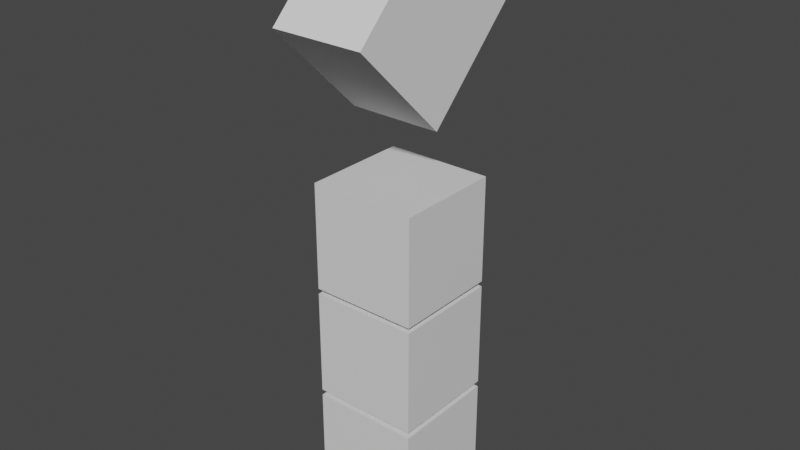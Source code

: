 # Source: SniperTotem.blend  (saved by Blender 2.93.21; exported with 4.5.12 LTS)
import bpy
from mathutils import Matrix  # noqa: F401  (used for matrix-valued properties, if any)

bpy.ops.wm.read_factory_settings(use_empty=True)
scene = bpy.context.scene
scene.name = 'Scene'

# ---- collections
col_collection = bpy.data.collections.new('Collection'); scene.collection.children.link(col_collection)

# ---- materials (node trees are filled in below, after node groups)
mat_material = bpy.data.materials.new('Material')
mat_material.alpha_threshold = 0.0
mat_material.use_transparent_shadow = False
mat_material.line_color = (0.0, 0.0, 0.0, 1.0)
mat_material_001 = bpy.data.materials.new('Material.001')
mat_material_001.alpha_threshold = 0.0
mat_material_001.use_transparent_shadow = False
mat_material_001.line_color = (0.0, 0.0, 0.0, 1.0)
mat_material_002 = bpy.data.materials.new('Material.002')
mat_material_002.alpha_threshold = 0.0
mat_material_002.use_transparent_shadow = False
mat_material_002.line_color = (0.0, 0.0, 0.0, 1.0)

# ---- material node trees
mat_material.use_nodes = True; mat_material.node_tree.nodes.clear()
_N = mat_material.node_tree.nodes; _L = mat_material.node_tree.links
n0 = _N.new('ShaderNodeOutputMaterial'); n0.name = 'Material Output'; n0.location = (300, 300)
n1 = _N.new('ShaderNodeBsdfPrincipled'); n1.name = 'Principled BSDF'; n1.location = (10, 300)
n1.distribution = 'GGX'
n1.subsurface_method = 'BURLEY'
n1.inputs[2].default_value = 0.4
n1.inputs[3].default_value = 1.45
n1.inputs[27].default_value = (0.0, 0.0, 0.0, 1.0)
n1.inputs[28].default_value = 1.0
_L.new(n1.outputs[0], n0.inputs[0])
n0.is_active_output = True
mat_material_001.use_nodes = True; mat_material_001.node_tree.nodes.clear()
_N = mat_material_001.node_tree.nodes; _L = mat_material_001.node_tree.links
n0 = _N.new('ShaderNodeOutputMaterial'); n0.name = 'Material Output'; n0.location = (300, 300)
n1 = _N.new('ShaderNodeBsdfPrincipled'); n1.name = 'Principled BSDF'; n1.location = (10, 300)
n1.distribution = 'GGX'
n1.subsurface_method = 'BURLEY'
n1.inputs[2].default_value = 0.4
n1.inputs[3].default_value = 1.45
n1.inputs[27].default_value = (0.0, 0.0, 0.0, 1.0)
n1.inputs[28].default_value = 1.0
_L.new(n1.outputs[0], n0.inputs[0])
n0.is_active_output = True
mat_material_002.use_nodes = True; mat_material_002.node_tree.nodes.clear()
_N = mat_material_002.node_tree.nodes; _L = mat_material_002.node_tree.links
n0 = _N.new('ShaderNodeOutputMaterial'); n0.name = 'Material Output'; n0.location = (300, 300)
n1 = _N.new('ShaderNodeBsdfPrincipled'); n1.name = 'Principled BSDF'; n1.location = (10, 300)
n1.distribution = 'GGX'
n1.subsurface_method = 'BURLEY'
n1.inputs[2].default_value = 0.4
n1.inputs[3].default_value = 1.45
n1.inputs[27].default_value = (0.0, 0.0, 0.0, 1.0)
n1.inputs[28].default_value = 1.0
_L.new(n1.outputs[0], n0.inputs[0])
n0.is_active_output = True

# ---- world
world_world = bpy.data.worlds.new('World'); scene.world = world_world
world_world.use_nodes = True; world_world.node_tree.nodes.clear()
_N = world_world.node_tree.nodes; _L = world_world.node_tree.links
n0 = _N.new('ShaderNodeOutputWorld'); n0.name = 'World Output'; n0.location = (300, 300)
n1 = _N.new('ShaderNodeBackground'); n1.name = 'Background'; n1.location = (10, 300)
n1.inputs[0].default_value = (0.05088, 0.05088, 0.05088, 1.0)
_L.new(n1.outputs[0], n0.inputs[0])
n0.is_active_output = True
world_world.color = (0.05088, 0.05088, 0.05088)
world_world.use_sun_shadow = False
world_world.sun_shadow_jitter_overblur = 0.0

# ---- meshes
me_cube = bpy.data.meshes.new('Cube')
me_cube.from_pydata([(1.0, 1.0, 1.0), (1.0, 1.0, -1.0), (1.0, -1.0, 1.0), (1.0, -1.0, -1.0), (-1.0, 1.0, 1.0), (-1.0, 1.0, -1.0), (-1.0, -1.0, 1.0), (-1.0, -1.0, -1.0)], [], [(0, 4, 6, 2), (3, 2, 6, 7), (7, 6, 4, 5), (5, 1, 3, 7), (1, 0, 2, 3), (5, 4, 0, 1)])
_uv = me_cube.uv_layers.new(name='UVMap')
_uv.uv.foreach_set('vector', [0.625, 0.5, 0.875, 0.5, 0.875, 0.75, 0.625, 0.75, 0.375, 0.75, 0.625, 0.75, 0.625, 1.0, 0.375, 1.0, 0.375, 0.0, 0.625, 0.0, 0.625, 0.25, 0.375, 0.25, 0.125, 0.5, 0.375, 0.5, 0.375, 0.75, 0.125, 0.75, 0.375, 0.5, 0.625, 0.5, 0.625, 0.75, 0.375, 0.75, 0.375, 0.25, 0.625, 0.25, 0.625, 0.5, 0.375, 0.5])
me_cube.materials.append(mat_material)
me_cube.use_remesh_preserve_volume = False
me_cube.use_remesh_preserve_attributes = False
me_cube.use_mirror_vertex_groups = False
me_cube.update()
me_cube_001 = bpy.data.meshes.new('Cube.001')
me_cube_001.from_pydata([(1.0, 1.0, 1.0), (1.0, 1.0, -1.0), (1.0, -1.0, 1.0), (1.0, -1.0, -1.0), (-1.0, 1.0, 1.0), (-1.0, 1.0, -1.0), (-1.0, -1.0, 1.0), (-1.0, -1.0, -1.0)], [], [(0, 4, 6, 2), (3, 2, 6, 7), (7, 6, 4, 5), (5, 1, 3, 7), (1, 0, 2, 3), (5, 4, 0, 1)])
_uv = me_cube_001.uv_layers.new(name='UVMap')
_uv.uv.foreach_set('vector', [0.625, 0.5, 0.875, 0.5, 0.875, 0.75, 0.625, 0.75, 0.375, 0.75, 0.625, 0.75, 0.625, 1.0, 0.375, 1.0, 0.375, 0.0, 0.625, 0.0, 0.625, 0.25, 0.375, 0.25, 0.125, 0.5, 0.375, 0.5, 0.375, 0.75, 0.125, 0.75, 0.375, 0.5, 0.625, 0.5, 0.625, 0.75, 0.375, 0.75, 0.375, 0.25, 0.625, 0.25, 0.625, 0.5, 0.375, 0.5])
me_cube_001.materials.append(mat_material_001)
me_cube_001.use_remesh_preserve_volume = False
me_cube_001.use_remesh_preserve_attributes = False
me_cube_001.use_mirror_vertex_groups = False
me_cube_001.update()
me_cube_002 = bpy.data.meshes.new('Cube.002')
me_cube_002.from_pydata([(1.0, 1.0, 1.0), (1.0, 1.0, -1.0), (1.0, -1.0, 1.0), (1.0, -1.0, -1.0), (-1.0, 1.0, 1.0), (-1.0, 1.0, -1.0), (-1.0, -1.0, 1.0), (-1.0, -1.0, -1.0)], [], [(0, 4, 6, 2), (3, 2, 6, 7), (7, 6, 4, 5), (5, 1, 3, 7), (1, 0, 2, 3), (5, 4, 0, 1)])
_uv = me_cube_002.uv_layers.new(name='UVMap')
_uv.uv.foreach_set('vector', [0.625, 0.5, 0.875, 0.5, 0.875, 0.75, 0.625, 0.75, 0.375, 0.75, 0.625, 0.75, 0.625, 1.0, 0.375, 1.0, 0.375, 0.0, 0.625, 0.0, 0.625, 0.25, 0.375, 0.25, 0.125, 0.5, 0.375, 0.5, 0.375, 0.75, 0.125, 0.75, 0.375, 0.5, 0.625, 0.5, 0.625, 0.75, 0.375, 0.75, 0.375, 0.25, 0.625, 0.25, 0.625, 0.5, 0.375, 0.5])
me_cube_002.materials.append(mat_material_002)
me_cube_002.use_remesh_preserve_volume = False
me_cube_002.use_remesh_preserve_attributes = False
me_cube_002.use_mirror_vertex_groups = False
me_cube_002.update()
me_circle_003 = bpy.data.meshes.new('Circle.003')
me_circle_003.from_pydata([(0.0, 1.0, 0.0), (-1.0, -4.371e-08, 0.0), (8.742e-08, -1.0, 0.0), (1.0, 1.192e-08, 0.0), (0.0, 1.0, 1.0), (-1.0, -4.371e-08, 1.0), (8.742e-08, -1.0, 1.0), (1.0, 1.192e-08, 1.0)], [], [(1, 0, 3, 2), (5, 6, 7, 4), (3, 0, 4, 7), (1, 2, 6, 5), (2, 3, 7, 6), (0, 1, 5, 4)])
_uv = me_circle_003.uv_layers.new(name='UVMap')
_uv.uv.foreach_set('vector', [0.0, 0.0, 0.0, 0.0, 0.0, 0.0, 0.0, 0.0, 0.0, 0.0, 0.0, 0.0, 0.0, 0.0, 0.0, 0.0, 0.0, 0.0, 0.0, 0.0, 0.0, 0.0, 0.0, 0.0, 0.0, 0.0, 0.0, 0.0, 0.0, 0.0, 0.0, 0.0, 0.0, 0.0, 0.0, 0.0, 0.0, 0.0, 0.0, 0.0, 0.0, 0.0, 0.0, 0.0, 0.0, 0.0, 0.0, 0.0])
me_circle_003.use_remesh_fix_poles = True
me_circle_003.use_remesh_preserve_attributes = False
me_circle_003.update()

# ---- objects
ob_cube = bpy.data.objects.new('Cube', me_cube)
ob_cube_001 = bpy.data.objects.new('Cube.001', me_cube_001)
ob_cube_002 = bpy.data.objects.new('Cube.002', me_cube_002)
ob_circle = bpy.data.objects.new('Circle', me_circle_003)

# ---- transforms, parenting, visibility, modifiers, constraints
ob_cube.location = (0.0, -8.0, 0.0)
ob_cube.scale = (2.0, 2.0, 2.0)
ob_cube.lock_rotations_4d = False
ob_cube.empty_display_type = 'ARROWS'
ob_cube.lineart.crease_threshold = 0.0
ob_cube_001.location = (0.0, -8.0, 4.225)
ob_cube_001.scale = (2.0, 2.0, 2.0)
ob_cube_001.lock_rotations_4d = False
ob_cube_001.empty_display_type = 'ARROWS'
ob_cube_001.lineart.crease_threshold = 0.0
ob_cube_002.location = (0.0, -8.0, 8.425)
ob_cube_002.scale = (2.0, 2.0, 2.0)
ob_cube_002.lock_rotations_4d = False
ob_cube_002.empty_display_type = 'ARROWS'
ob_cube_002.lineart.crease_threshold = 0.0
ob_circle.location = (-2.0, -8.0, 16.0)
ob_circle.rotation_euler = (-1.104, 1.576, -1.112)
ob_circle.scale = (3.482, 3.482, 3.482)

# ---- collection membership
col_collection.objects.link(ob_cube)
col_collection.objects.link(ob_cube_001)
col_collection.objects.link(ob_cube_002)
col_collection.objects.link(ob_circle)

# ---- scene / render settings (as saved in the file)
scene.frame_start = 1; scene.frame_end = 250; scene.frame_set(1)
scene.render.engine = 'BLENDER_EEVEE_NEXT'
scene.cycles.use_denoising = False
scene.cycles.samples = 128
scene.cycles.sampling_pattern = 'TABULATED_SOBOL'
scene.cycles.use_adaptive_sampling = False
scene.cycles.use_light_tree = False
scene.view_settings.view_transform = 'Filmic'
bpy.context.view_layer.update()

# ---- added for rendering (the .blend has no active camera and no usable light): camera, sun
cam_auto = bpy.data.cameras.new('AutoCamera')
cam_auto.lens = 50.0
cam_auto.sensor_width = 36.0
cam_auto.clip_end = 1000.0
ob_auto_camera = bpy.data.objects.new('AutoCamera', cam_auto)
scene.collection.objects.link(ob_auto_camera)
ob_auto_camera.location = (21.2391, -33.5239, 25.7558)
ob_auto_camera.rotation_euler = (1.09748, -7.21219e-08, 0.694738)
scene.camera = ob_auto_camera
light_auto_sun = bpy.data.lights.new('AutoSun', 'SUN')
light_auto_sun.energy = 3.0
light_auto_sun.angle = 0.0523599
ob_auto_sun = bpy.data.objects.new('AutoSun', light_auto_sun)
scene.collection.objects.link(ob_auto_sun)
ob_auto_sun.rotation_euler = (0.872665, 0.174533, 0.523599)
bpy.context.view_layer.update()
